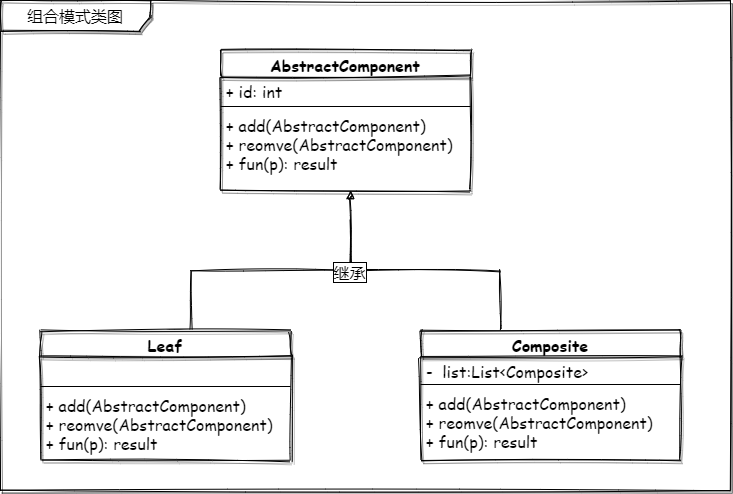

The diagram above was exported from draw.io. Its source (the exported page's mxGraphModel, read from the mxfile embedded in the PNG):
<mxGraphModel dx="802" dy="434" grid="1" gridSize="10" guides="1" tooltips="1" connect="1" arrows="1" fold="1" page="1" pageScale="1" pageWidth="827" pageHeight="1169" math="0" shadow="0">
  <root>
    <mxCell id="0" />
    <mxCell id="1" parent="0" />
    <mxCell id="2" value="组合模式类图" style="shape=umlFrame;whiteSpace=wrap;html=1;sketch=1;fontFamily=Comic Sans MS;fontSize=16;width=150;height=30;labelBackgroundColor=#ffffff;labelBorderColor=none;swimlaneFillColor=#ffffff;shadow=1;" vertex="1" parent="1">
      <mxGeometry x="60" y="40" width="730" height="490" as="geometry" />
    </mxCell>
    <mxCell id="3" value="" style="edgeStyle=orthogonalEdgeStyle;rounded=0;sketch=1;orthogonalLoop=1;jettySize=auto;html=1;endArrow=block;endFill=1;fontFamily=Comic Sans MS;fontSize=16;" edge="1" source="8" target="4" parent="1">
      <mxGeometry relative="1" as="geometry">
        <Array as="points">
          <mxPoint x="560" y="310" />
          <mxPoint x="410" y="310" />
        </Array>
      </mxGeometry>
    </mxCell>
    <mxCell id="4" value="AbstractComponent" style="swimlane;fontStyle=1;align=center;verticalAlign=top;childLayout=stackLayout;horizontal=1;startSize=26;horizontalStack=0;resizeParent=1;resizeParentMax=0;resizeLast=0;collapsible=1;marginBottom=0;sketch=1;fontFamily=Comic Sans MS;fontSize=16;shadow=1;" vertex="1" parent="1">
      <mxGeometry x="280" y="90" width="250" height="140" as="geometry" />
    </mxCell>
    <mxCell id="5" value="+ id: int" style="text;strokeColor=none;fillColor=none;align=left;verticalAlign=top;spacingLeft=4;spacingRight=4;overflow=hidden;rotatable=0;points=[[0,0.5],[1,0.5]];portConstraint=eastwest;fontFamily=Comic Sans MS;fontSize=16;" vertex="1" parent="4">
      <mxGeometry y="26" width="250" height="26" as="geometry" />
    </mxCell>
    <mxCell id="6" value="" style="line;strokeWidth=1;fillColor=none;align=left;verticalAlign=middle;spacingTop=-1;spacingLeft=3;spacingRight=3;rotatable=0;labelPosition=right;points=[];portConstraint=eastwest;fontFamily=Comic Sans MS;fontSize=16;" vertex="1" parent="4">
      <mxGeometry y="52" width="250" height="8" as="geometry" />
    </mxCell>
    <mxCell id="7" value="+ add(AbstractComponent)&#10;+ reomve(AbstractComponent)&#10;+ fun(p): result" style="text;strokeColor=none;fillColor=none;align=left;verticalAlign=top;spacingLeft=4;spacingRight=4;overflow=hidden;rotatable=0;points=[[0,0.5],[1,0.5]];portConstraint=eastwest;fontFamily=Comic Sans MS;fontSize=16;" vertex="1" parent="4">
      <mxGeometry y="60" width="250" height="80" as="geometry" />
    </mxCell>
    <mxCell id="8" value="Composite" style="swimlane;fontStyle=1;align=center;verticalAlign=top;childLayout=stackLayout;horizontal=1;startSize=26;horizontalStack=0;resizeParent=1;resizeParentMax=0;resizeLast=0;collapsible=1;marginBottom=0;sketch=1;fontFamily=Comic Sans MS;fontSize=16;shadow=1;" vertex="1" parent="1">
      <mxGeometry x="480" y="370" width="260" height="130" as="geometry" />
    </mxCell>
    <mxCell id="9" value="-  list:List&lt;Composite&gt;" style="text;strokeColor=none;fillColor=none;align=left;verticalAlign=top;spacingLeft=4;spacingRight=4;overflow=hidden;rotatable=0;points=[[0,0.5],[1,0.5]];portConstraint=eastwest;fontFamily=Comic Sans MS;fontSize=16;" vertex="1" parent="8">
      <mxGeometry y="26" width="260" height="24" as="geometry" />
    </mxCell>
    <mxCell id="10" value="" style="line;strokeWidth=1;fillColor=none;align=left;verticalAlign=middle;spacingTop=-1;spacingLeft=3;spacingRight=3;rotatable=0;labelPosition=right;points=[];portConstraint=eastwest;fontFamily=Comic Sans MS;fontSize=16;" vertex="1" parent="8">
      <mxGeometry y="50" width="260" height="8" as="geometry" />
    </mxCell>
    <mxCell id="11" value="+ add(AbstractComponent)&#10;+ reomve(AbstractComponent)&#10;+ fun(p): result" style="text;strokeColor=none;fillColor=none;align=left;verticalAlign=top;spacingLeft=4;spacingRight=4;overflow=hidden;rotatable=0;points=[[0,0.5],[1,0.5]];portConstraint=eastwest;fontFamily=Comic Sans MS;fontSize=16;" vertex="1" parent="8">
      <mxGeometry y="58" width="260" height="72" as="geometry" />
    </mxCell>
    <mxCell id="12" style="edgeStyle=orthogonalEdgeStyle;rounded=0;sketch=1;orthogonalLoop=1;jettySize=auto;html=1;exitX=0.5;exitY=0;exitDx=0;exitDy=0;endArrow=none;endFill=0;fontFamily=Comic Sans MS;fontSize=16;" edge="1" source="14" parent="1">
      <mxGeometry relative="1" as="geometry">
        <mxPoint x="410" y="260" as="targetPoint" />
        <Array as="points">
          <mxPoint x="250" y="370" />
          <mxPoint x="250" y="310" />
          <mxPoint x="410" y="310" />
        </Array>
      </mxGeometry>
    </mxCell>
    <mxCell id="13" value="继承" style="edgeLabel;html=1;align=center;verticalAlign=middle;resizable=0;points=[];fontSize=16;fontFamily=Comic Sans MS;labelBorderColor=#000000;" vertex="1" connectable="0" parent="12">
      <mxGeometry x="0.6475" y="-1" relative="1" as="geometry">
        <mxPoint as="offset" />
      </mxGeometry>
    </mxCell>
    <mxCell id="14" value="Leaf" style="swimlane;fontStyle=1;align=center;verticalAlign=top;childLayout=stackLayout;horizontal=1;startSize=26;horizontalStack=0;resizeParent=1;resizeParentMax=0;resizeLast=0;collapsible=1;marginBottom=0;sketch=1;fontFamily=Comic Sans MS;fontSize=16;shadow=1;" vertex="1" parent="1">
      <mxGeometry x="100" y="370" width="250" height="130" as="geometry" />
    </mxCell>
    <mxCell id="15" value=" " style="text;strokeColor=none;fillColor=none;align=left;verticalAlign=top;spacingLeft=4;spacingRight=4;overflow=hidden;rotatable=0;points=[[0,0.5],[1,0.5]];portConstraint=eastwest;fontFamily=Comic Sans MS;fontSize=16;" vertex="1" parent="14">
      <mxGeometry y="26" width="250" height="26" as="geometry" />
    </mxCell>
    <mxCell id="16" value="" style="line;strokeWidth=1;fillColor=none;align=left;verticalAlign=middle;spacingTop=-1;spacingLeft=3;spacingRight=3;rotatable=0;labelPosition=right;points=[];portConstraint=eastwest;fontFamily=Comic Sans MS;fontSize=16;" vertex="1" parent="14">
      <mxGeometry y="52" width="250" height="8" as="geometry" />
    </mxCell>
    <mxCell id="17" value="+ add(AbstractComponent)&#10;+ reomve(AbstractComponent)&#10;+ fun(p): result" style="text;strokeColor=none;fillColor=none;align=left;verticalAlign=top;spacingLeft=4;spacingRight=4;overflow=hidden;rotatable=0;points=[[0,0.5],[1,0.5]];portConstraint=eastwest;fontFamily=Comic Sans MS;fontSize=16;" vertex="1" parent="14">
      <mxGeometry y="60" width="250" height="70" as="geometry" />
    </mxCell>
  </root>
</mxGraphModel>